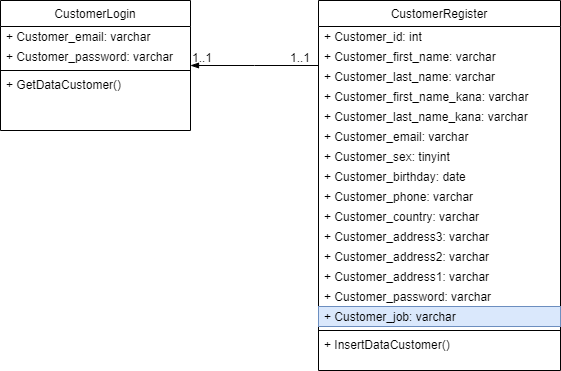

The diagram above was exported from draw.io. Its source (the exported page's mxGraphModel, read from the mxfile embedded in the PNG):
<mxGraphModel dx="868" dy="382" grid="1" gridSize="10" guides="1" tooltips="1" connect="1" arrows="1" fold="1" page="1" pageScale="1" pageWidth="827" pageHeight="1169" math="0" shadow="0">
  <root>
    <mxCell id="WIyWlLk6GJQsqaUBKTNV-0" />
    <mxCell id="WIyWlLk6GJQsqaUBKTNV-1" parent="WIyWlLk6GJQsqaUBKTNV-0" />
    <mxCell id="zkfFHV4jXpPFQw0GAbJ--0" value="CustomerLogin" style="swimlane;fontStyle=0;align=center;verticalAlign=top;childLayout=stackLayout;horizontal=1;startSize=26;horizontalStack=0;resizeParent=1;resizeLast=0;collapsible=1;marginBottom=0;rounded=0;shadow=0;strokeWidth=1;" parent="WIyWlLk6GJQsqaUBKTNV-1" vertex="1">
      <mxGeometry x="190" y="120" width="190" height="130" as="geometry">
        <mxRectangle x="230" y="140" width="160" height="26" as="alternateBounds" />
      </mxGeometry>
    </mxCell>
    <mxCell id="bzP5PCGtWrkZic5U1gUe-31" value="+ Customer_email: varchar" style="text;strokeColor=none;fillColor=none;align=left;verticalAlign=middle;spacingLeft=4;spacingRight=4;overflow=hidden;points=[[0,0.5],[1,0.5]];portConstraint=eastwest;rotatable=0;" parent="zkfFHV4jXpPFQw0GAbJ--0" vertex="1">
      <mxGeometry y="26" width="190" height="20" as="geometry" />
    </mxCell>
    <mxCell id="bzP5PCGtWrkZic5U1gUe-32" value="+ Customer_password: varchar" style="text;strokeColor=none;fillColor=none;align=left;verticalAlign=middle;spacingLeft=4;spacingRight=4;overflow=hidden;points=[[0,0.5],[1,0.5]];portConstraint=eastwest;rotatable=0;" parent="zkfFHV4jXpPFQw0GAbJ--0" vertex="1">
      <mxGeometry y="46" width="190" height="20" as="geometry" />
    </mxCell>
    <mxCell id="zkfFHV4jXpPFQw0GAbJ--4" value="" style="line;html=1;strokeWidth=1;align=left;verticalAlign=middle;spacingTop=-1;spacingLeft=3;spacingRight=3;rotatable=0;labelPosition=right;points=[];portConstraint=eastwest;" parent="zkfFHV4jXpPFQw0GAbJ--0" vertex="1">
      <mxGeometry y="66" width="190" height="8" as="geometry" />
    </mxCell>
    <mxCell id="bzP5PCGtWrkZic5U1gUe-34" value="+ GetDataCustomer()" style="text;strokeColor=none;fillColor=none;align=left;verticalAlign=middle;spacingLeft=4;spacingRight=4;overflow=hidden;points=[[0,0.5],[1,0.5]];portConstraint=eastwest;rotatable=0;dashed=1;shadow=0;rounded=0;" parent="zkfFHV4jXpPFQw0GAbJ--0" vertex="1">
      <mxGeometry y="74" width="190" height="20" as="geometry" />
    </mxCell>
    <mxCell id="zkfFHV4jXpPFQw0GAbJ--17" value="CustomerRegister" style="swimlane;fontStyle=0;align=center;verticalAlign=top;childLayout=stackLayout;horizontal=1;startSize=26;horizontalStack=0;resizeParent=1;resizeLast=0;collapsible=1;marginBottom=0;rounded=0;shadow=0;strokeWidth=1;" parent="WIyWlLk6GJQsqaUBKTNV-1" vertex="1">
      <mxGeometry x="508" y="120" width="242" height="370" as="geometry">
        <mxRectangle x="550" y="140" width="160" height="26" as="alternateBounds" />
      </mxGeometry>
    </mxCell>
    <mxCell id="bzP5PCGtWrkZic5U1gUe-0" value="+ Customer_id: int" style="text;strokeColor=none;fillColor=none;align=left;verticalAlign=middle;spacingLeft=4;spacingRight=4;overflow=hidden;points=[[0,0.5],[1,0.5]];portConstraint=eastwest;rotatable=0;" parent="zkfFHV4jXpPFQw0GAbJ--17" vertex="1">
      <mxGeometry y="26" width="242" height="20" as="geometry" />
    </mxCell>
    <mxCell id="bzP5PCGtWrkZic5U1gUe-1" value="+ Customer_first_name: varchar" style="text;strokeColor=none;fillColor=none;align=left;verticalAlign=middle;spacingLeft=4;spacingRight=4;overflow=hidden;points=[[0,0.5],[1,0.5]];portConstraint=eastwest;rotatable=0;" parent="zkfFHV4jXpPFQw0GAbJ--17" vertex="1">
      <mxGeometry y="46" width="242" height="20" as="geometry" />
    </mxCell>
    <mxCell id="bzP5PCGtWrkZic5U1gUe-2" value="+ Customer_last_name: varchar" style="text;strokeColor=none;fillColor=none;align=left;verticalAlign=middle;spacingLeft=4;spacingRight=4;overflow=hidden;points=[[0,0.5],[1,0.5]];portConstraint=eastwest;rotatable=0;" parent="zkfFHV4jXpPFQw0GAbJ--17" vertex="1">
      <mxGeometry y="66" width="242" height="20" as="geometry" />
    </mxCell>
    <mxCell id="bzP5PCGtWrkZic5U1gUe-3" value="+ Customer_first_name_kana: varchar" style="text;strokeColor=none;fillColor=none;align=left;verticalAlign=middle;spacingLeft=4;spacingRight=4;overflow=hidden;points=[[0,0.5],[1,0.5]];portConstraint=eastwest;rotatable=0;" parent="zkfFHV4jXpPFQw0GAbJ--17" vertex="1">
      <mxGeometry y="86" width="242" height="20" as="geometry" />
    </mxCell>
    <mxCell id="bzP5PCGtWrkZic5U1gUe-4" value="+ Customer_last_name_kana: varchar" style="text;strokeColor=none;fillColor=none;align=left;verticalAlign=middle;spacingLeft=4;spacingRight=4;overflow=hidden;points=[[0,0.5],[1,0.5]];portConstraint=eastwest;rotatable=0;" parent="zkfFHV4jXpPFQw0GAbJ--17" vertex="1">
      <mxGeometry y="106" width="242" height="20" as="geometry" />
    </mxCell>
    <mxCell id="bzP5PCGtWrkZic5U1gUe-5" value="+ Customer_email: varchar" style="text;strokeColor=none;fillColor=none;align=left;verticalAlign=middle;spacingLeft=4;spacingRight=4;overflow=hidden;points=[[0,0.5],[1,0.5]];portConstraint=eastwest;rotatable=0;" parent="zkfFHV4jXpPFQw0GAbJ--17" vertex="1">
      <mxGeometry y="126" width="242" height="20" as="geometry" />
    </mxCell>
    <mxCell id="bzP5PCGtWrkZic5U1gUe-6" value="+ Customer_sex: tinyint" style="text;strokeColor=none;fillColor=none;align=left;verticalAlign=middle;spacingLeft=4;spacingRight=4;overflow=hidden;points=[[0,0.5],[1,0.5]];portConstraint=eastwest;rotatable=0;" parent="zkfFHV4jXpPFQw0GAbJ--17" vertex="1">
      <mxGeometry y="146" width="242" height="20" as="geometry" />
    </mxCell>
    <mxCell id="bzP5PCGtWrkZic5U1gUe-7" value="+ Customer_birthday: date" style="text;strokeColor=none;fillColor=none;align=left;verticalAlign=middle;spacingLeft=4;spacingRight=4;overflow=hidden;points=[[0,0.5],[1,0.5]];portConstraint=eastwest;rotatable=0;" parent="zkfFHV4jXpPFQw0GAbJ--17" vertex="1">
      <mxGeometry y="166" width="242" height="20" as="geometry" />
    </mxCell>
    <mxCell id="bzP5PCGtWrkZic5U1gUe-13" value="+ Customer_phone: varchar" style="text;strokeColor=none;fillColor=none;align=left;verticalAlign=middle;spacingLeft=4;spacingRight=4;overflow=hidden;points=[[0,0.5],[1,0.5]];portConstraint=eastwest;rotatable=0;" parent="zkfFHV4jXpPFQw0GAbJ--17" vertex="1">
      <mxGeometry y="186" width="242" height="20" as="geometry" />
    </mxCell>
    <mxCell id="bzP5PCGtWrkZic5U1gUe-12" value="+ Customer_country: varchar" style="text;strokeColor=none;fillColor=none;align=left;verticalAlign=middle;spacingLeft=4;spacingRight=4;overflow=hidden;points=[[0,0.5],[1,0.5]];portConstraint=eastwest;rotatable=0;" parent="zkfFHV4jXpPFQw0GAbJ--17" vertex="1">
      <mxGeometry y="206" width="242" height="20" as="geometry" />
    </mxCell>
    <mxCell id="bzP5PCGtWrkZic5U1gUe-11" value="+ Customer_address3: varchar" style="text;strokeColor=none;fillColor=none;align=left;verticalAlign=middle;spacingLeft=4;spacingRight=4;overflow=hidden;points=[[0,0.5],[1,0.5]];portConstraint=eastwest;rotatable=0;" parent="zkfFHV4jXpPFQw0GAbJ--17" vertex="1">
      <mxGeometry y="226" width="242" height="20" as="geometry" />
    </mxCell>
    <mxCell id="bzP5PCGtWrkZic5U1gUe-10" value="+ Customer_address2: varchar" style="text;strokeColor=none;fillColor=none;align=left;verticalAlign=middle;spacingLeft=4;spacingRight=4;overflow=hidden;points=[[0,0.5],[1,0.5]];portConstraint=eastwest;rotatable=0;" parent="zkfFHV4jXpPFQw0GAbJ--17" vertex="1">
      <mxGeometry y="246" width="242" height="20" as="geometry" />
    </mxCell>
    <mxCell id="bzP5PCGtWrkZic5U1gUe-9" value="+ Customer_address1: varchar" style="text;strokeColor=none;fillColor=none;align=left;verticalAlign=middle;spacingLeft=4;spacingRight=4;overflow=hidden;points=[[0,0.5],[1,0.5]];portConstraint=eastwest;rotatable=0;" parent="zkfFHV4jXpPFQw0GAbJ--17" vertex="1">
      <mxGeometry y="266" width="242" height="20" as="geometry" />
    </mxCell>
    <mxCell id="bzP5PCGtWrkZic5U1gUe-8" value="+ Customer_password: varchar" style="text;strokeColor=none;fillColor=none;align=left;verticalAlign=middle;spacingLeft=4;spacingRight=4;overflow=hidden;points=[[0,0.5],[1,0.5]];portConstraint=eastwest;rotatable=0;" parent="zkfFHV4jXpPFQw0GAbJ--17" vertex="1">
      <mxGeometry y="286" width="242" height="20" as="geometry" />
    </mxCell>
    <mxCell id="bzP5PCGtWrkZic5U1gUe-28" value="+ Customer_job: varchar" style="text;strokeColor=#6c8ebf;fillColor=#dae8fc;align=left;verticalAlign=middle;spacingLeft=4;spacingRight=4;overflow=hidden;points=[[0,0.5],[1,0.5]];portConstraint=eastwest;rotatable=0;" parent="zkfFHV4jXpPFQw0GAbJ--17" vertex="1">
      <mxGeometry y="306" width="242" height="20" as="geometry" />
    </mxCell>
    <mxCell id="zkfFHV4jXpPFQw0GAbJ--23" value="" style="line;html=1;strokeWidth=1;align=left;verticalAlign=middle;spacingTop=-1;spacingLeft=3;spacingRight=3;rotatable=0;labelPosition=right;points=[];portConstraint=eastwest;" parent="zkfFHV4jXpPFQw0GAbJ--17" vertex="1">
      <mxGeometry y="326" width="242" height="8" as="geometry" />
    </mxCell>
    <mxCell id="bzP5PCGtWrkZic5U1gUe-29" value="+ InsertDataCustomer()" style="text;strokeColor=none;fillColor=none;align=left;verticalAlign=middle;spacingLeft=4;spacingRight=4;overflow=hidden;points=[[0,0.5],[1,0.5]];portConstraint=eastwest;rotatable=0;dashed=1;shadow=0;rounded=0;" parent="zkfFHV4jXpPFQw0GAbJ--17" vertex="1">
      <mxGeometry y="334" width="242" height="20" as="geometry" />
    </mxCell>
    <mxCell id="zkfFHV4jXpPFQw0GAbJ--26" value="" style="endArrow=none;shadow=0;strokeWidth=1;rounded=0;endFill=0;edgeStyle=elbowEdgeStyle;elbow=vertical;startArrow=blockThin;startFill=1;" parent="WIyWlLk6GJQsqaUBKTNV-1" source="zkfFHV4jXpPFQw0GAbJ--0" target="zkfFHV4jXpPFQw0GAbJ--17" edge="1">
      <mxGeometry x="0.5" y="41" relative="1" as="geometry">
        <mxPoint x="380" y="192" as="sourcePoint" />
        <mxPoint x="540" y="192" as="targetPoint" />
        <mxPoint x="-40" y="32" as="offset" />
      </mxGeometry>
    </mxCell>
    <mxCell id="zkfFHV4jXpPFQw0GAbJ--27" value="1..1" style="resizable=0;align=left;verticalAlign=bottom;labelBackgroundColor=none;fontSize=12;direction=south;" parent="zkfFHV4jXpPFQw0GAbJ--26" connectable="0" vertex="1">
      <mxGeometry x="-1" relative="1" as="geometry">
        <mxPoint y="1" as="offset" />
      </mxGeometry>
    </mxCell>
    <mxCell id="zkfFHV4jXpPFQw0GAbJ--28" value="1..1" style="resizable=0;align=right;verticalAlign=bottom;labelBackgroundColor=none;fontSize=12;" parent="zkfFHV4jXpPFQw0GAbJ--26" connectable="0" vertex="1">
      <mxGeometry x="1" relative="1" as="geometry">
        <mxPoint x="-7" y="1" as="offset" />
      </mxGeometry>
    </mxCell>
  </root>
</mxGraphModel>